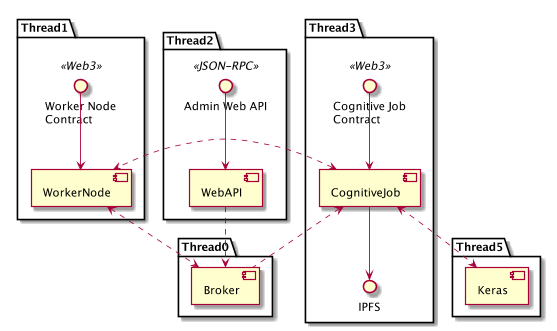

The diagram above was rendered by PlantUML. Its source (embedded in the PNG):
@startuml
skinparam componentStyle uml2

package Thread1 {
    () "Worker Node\nContract" << Web3 >> as workerContract
    [WorkerNode]
    [WorkerNode] <-up- workerContract
}

package Thread2 {
    () "Admin Web API" << JSON-RPC >> as webAPI
    [WebAPI]
    [WebAPI] <-up- webAPI
}

package Thread3 {
    () "Cognitive Job\nContract" << Web3 >> as jobContract
    () IPFS
    [CognitiveJob]
    [CognitiveJob] <-up- jobContract
    [CognitiveJob] -down-> IPFS
}

package Thread0 {
    [Broker]
}

package Thread5 {
    [Keras]
}

[Broker] <.up. [WebAPI]
[Broker] <.up.> [WorkerNode]
[Broker] .up.> [CognitiveJob]
[WorkerNode] <.left.> [CognitiveJob]
[CognitiveJob] <..> [Keras]

@enduml